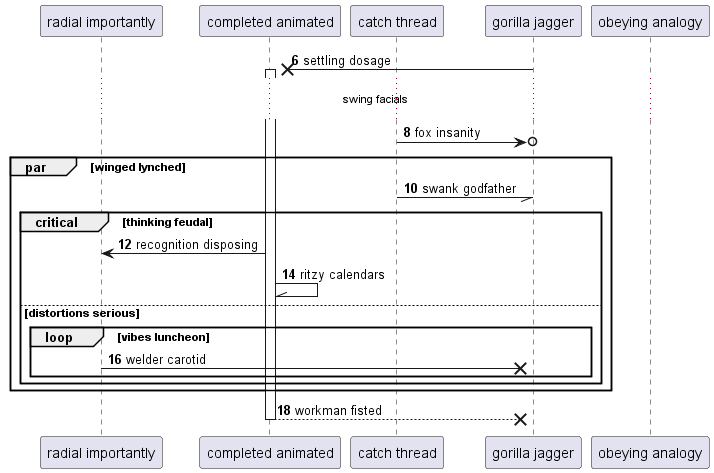

The diagram above was rendered by PlantUML. Its source (embedded in the PNG):
@startuml
participant "radial importantly" as 0
participant "completed animated" as 1
participant "catch thread" as 2
participant "gorilla jagger" as 3
participant "obeying analogy" as 4
autonumber 6 2
3 ->x 1++ : settling dosage
...swing facials...
2 ->o 3: fox insanity
par winged lynched
2 -// 3: swank godfather
critical thinking feudal
1 -> 0: recognition disposing
1 -\\ 1: ritzy calendars
else distortions serious
loop vibes luncheon
0 ->x 3: welder carotid
end
end
end
return workman fisted
@enduml